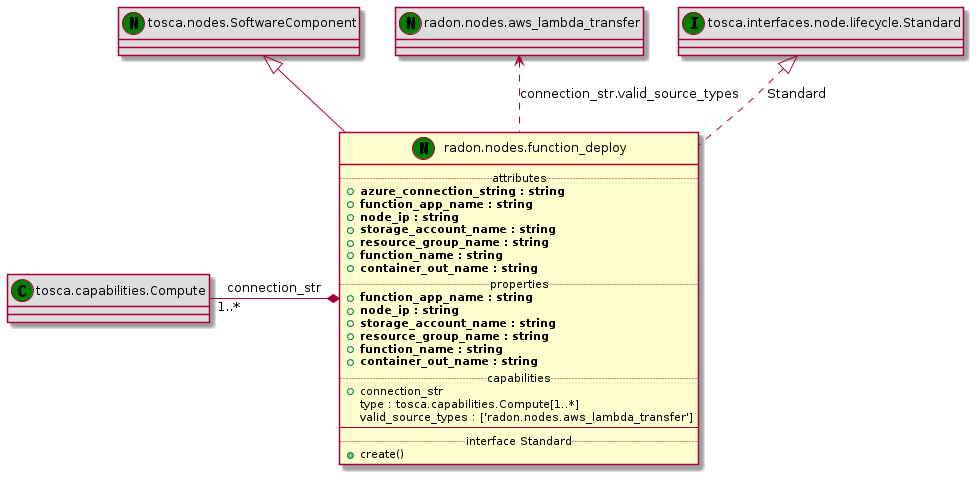

The diagram above was rendered by PlantUML. Its source (embedded in the PNG):
@startuml
set namespaceSeparator none
class "tosca.nodes.SoftwareComponent" << (N,green) >> #DDDDDD
"tosca.nodes.SoftwareComponent" <|-- "radon.nodes.function_deploy"
class "radon.nodes.function_deploy" << (N,green) >> {
.. attributes ..
+<b>azure_connection_string : string
+<b>function_app_name : string
+<b>node_ip : string
+<b>storage_account_name : string
+<b>resource_group_name : string
+<b>function_name : string
+<b>container_out_name : string
.. properties ..
+<b>function_app_name : string
+<b>node_ip : string
+<b>storage_account_name : string
+<b>resource_group_name : string
+<b>function_name : string
+<b>container_out_name : string
.. capabilities ..
+connection_str
 type : tosca.capabilities.Compute[1..*]
 valid_source_types : ['radon.nodes.aws_lambda_transfer']
--
.. interface Standard ..
+create()
}
class "tosca.capabilities.Compute" << (C,green) >> #DDDDDD
"tosca.capabilities.Compute" "1..*" -* "radon.nodes.function_deploy" : connection_str
class "radon.nodes.aws_lambda_transfer" << (N,green) >> #DDDDDD
"radon.nodes.aws_lambda_transfer" <.. "radon.nodes.function_deploy" : connection_str.valid_source_types
class "tosca.interfaces.node.lifecycle.Standard" << (I,green) >> #DDDDDD
"tosca.interfaces.node.lifecycle.Standard" <|.. "radon.nodes.function_deploy" : Standard
@enduml